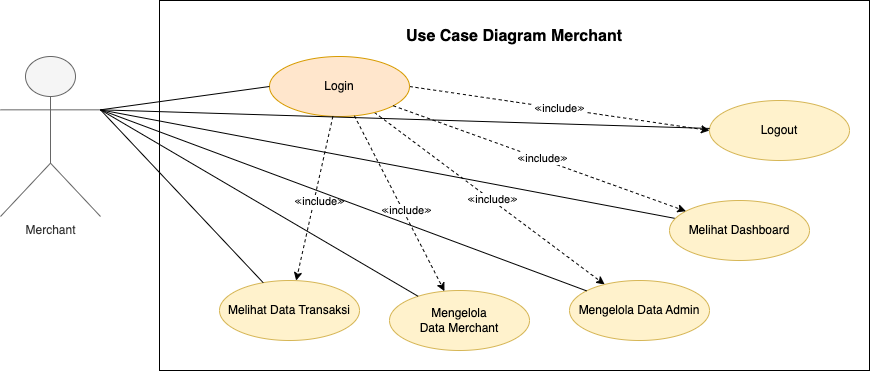

The diagram above was exported from draw.io. Its source (the exported page's mxGraphModel, read from the mxfile embedded in the PNG):
<mxGraphModel dx="954" dy="585" grid="1" gridSize="10" guides="1" tooltips="1" connect="1" arrows="1" fold="1" page="1" pageScale="1" pageWidth="850" pageHeight="1100" math="0" shadow="0">
  <root>
    <mxCell id="0" />
    <mxCell id="1" parent="0" />
    <mxCell id="eZqMwPuGun4IJBvmRAmN-4" value="" style="rounded=0;whiteSpace=wrap;html=1;" parent="1" vertex="1">
      <mxGeometry x="240" y="50" width="710" height="370" as="geometry" />
    </mxCell>
    <mxCell id="eZqMwPuGun4IJBvmRAmN-5" value="Use Case Diagram Merchant" style="text;html=1;strokeColor=none;fillColor=none;align=center;verticalAlign=middle;whiteSpace=wrap;rounded=0;fontStyle=1;fontSize=16;" parent="1" vertex="1">
      <mxGeometry x="240" y="71" width="710" height="30" as="geometry" />
    </mxCell>
    <mxCell id="fqo_g9j5TX63feDz2SeH-8" value="≪include≫" style="rounded=0;orthogonalLoop=1;jettySize=auto;html=1;exitX=1;exitY=0.5;exitDx=0;exitDy=0;entryX=0;entryY=0.5;entryDx=0;entryDy=0;dashed=1;" parent="1" source="eZqMwPuGun4IJBvmRAmN-8" target="eZqMwPuGun4IJBvmRAmN-10" edge="1">
      <mxGeometry relative="1" as="geometry" />
    </mxCell>
    <mxCell id="fqo_g9j5TX63feDz2SeH-10" style="rounded=0;orthogonalLoop=1;jettySize=auto;html=1;dashed=1;" parent="1" source="eZqMwPuGun4IJBvmRAmN-8" target="eZqMwPuGun4IJBvmRAmN-66" edge="1">
      <mxGeometry relative="1" as="geometry" />
    </mxCell>
    <mxCell id="fqo_g9j5TX63feDz2SeH-31" value="≪include≫" style="edgeLabel;html=1;align=center;verticalAlign=middle;resizable=0;points=[];" parent="fqo_g9j5TX63feDz2SeH-10" vertex="1" connectable="0">
      <mxGeometry x="0.0119" y="2" relative="1" as="geometry">
        <mxPoint y="1" as="offset" />
      </mxGeometry>
    </mxCell>
    <mxCell id="eZqMwPuGun4IJBvmRAmN-8" value="Login" style="ellipse;whiteSpace=wrap;html=1;fillColor=#ffe6cc;strokeColor=#d79b00;" parent="1" vertex="1">
      <mxGeometry x="350" y="106" width="140" height="60" as="geometry" />
    </mxCell>
    <mxCell id="eZqMwPuGun4IJBvmRAmN-10" value="Logout" style="ellipse;whiteSpace=wrap;html=1;fillColor=#fff2cc;strokeColor=#d6b656;" parent="1" vertex="1">
      <mxGeometry x="790" y="150" width="140" height="60" as="geometry" />
    </mxCell>
    <mxCell id="eZqMwPuGun4IJBvmRAmN-66" value="Mengelola Data Admin" style="ellipse;whiteSpace=wrap;html=1;fillColor=#fff2cc;strokeColor=#d6b656;" parent="1" vertex="1">
      <mxGeometry x="650" y="330" width="140" height="60" as="geometry" />
    </mxCell>
    <mxCell id="l7-wcFhhHc6C3cMoU6PT-9" value="Melihat Data Transaksi" style="ellipse;whiteSpace=wrap;html=1;fillColor=#fff2cc;strokeColor=#d6b656;" parent="1" vertex="1">
      <mxGeometry x="300" y="330" width="140" height="60" as="geometry" />
    </mxCell>
    <mxCell id="l7-wcFhhHc6C3cMoU6PT-13" value="Mengelola &lt;br&gt;Data Merchant" style="ellipse;whiteSpace=wrap;html=1;fillColor=#fff2cc;strokeColor=#d6b656;" parent="1" vertex="1">
      <mxGeometry x="470" y="340" width="140" height="60" as="geometry" />
    </mxCell>
    <mxCell id="fqo_g9j5TX63feDz2SeH-40" style="rounded=0;orthogonalLoop=1;jettySize=auto;html=1;exitX=1;exitY=0.3333333333333333;exitDx=0;exitDy=0;exitPerimeter=0;entryX=0;entryY=0.5;entryDx=0;entryDy=0;endArrow=none;endFill=0;" parent="1" source="l7-wcFhhHc6C3cMoU6PT-15" target="eZqMwPuGun4IJBvmRAmN-8" edge="1">
      <mxGeometry relative="1" as="geometry" />
    </mxCell>
    <mxCell id="K7Y2XuhRWcfSTH5lax1r-1" style="rounded=0;orthogonalLoop=1;jettySize=auto;html=1;exitX=1;exitY=0.3333333333333333;exitDx=0;exitDy=0;exitPerimeter=0;endArrow=none;endFill=0;" parent="1" source="l7-wcFhhHc6C3cMoU6PT-15" target="l7-wcFhhHc6C3cMoU6PT-9" edge="1">
      <mxGeometry relative="1" as="geometry" />
    </mxCell>
    <mxCell id="ReZnjSzEkMFSn35dwL5e-4" style="rounded=0;orthogonalLoop=1;jettySize=auto;html=1;exitX=1;exitY=0.3333333333333333;exitDx=0;exitDy=0;exitPerimeter=0;endArrow=none;endFill=0;" parent="1" source="l7-wcFhhHc6C3cMoU6PT-15" target="ReZnjSzEkMFSn35dwL5e-1" edge="1">
      <mxGeometry relative="1" as="geometry" />
    </mxCell>
    <mxCell id="l7-wcFhhHc6C3cMoU6PT-15" value="Merchant" style="shape=umlActor;verticalLabelPosition=bottom;verticalAlign=top;html=1;outlineConnect=0;fillColor=#f5f5f5;fontColor=#333333;strokeColor=#666666;" parent="1" vertex="1">
      <mxGeometry x="81" y="106" width="100" height="160" as="geometry" />
    </mxCell>
    <mxCell id="fqo_g9j5TX63feDz2SeH-14" style="rounded=0;orthogonalLoop=1;jettySize=auto;html=1;dashed=1;" parent="1" source="eZqMwPuGun4IJBvmRAmN-8" target="l7-wcFhhHc6C3cMoU6PT-9" edge="1">
      <mxGeometry relative="1" as="geometry">
        <mxPoint x="416" y="197" as="sourcePoint" />
        <mxPoint x="629" y="383" as="targetPoint" />
      </mxGeometry>
    </mxCell>
    <mxCell id="fqo_g9j5TX63feDz2SeH-34" value="≪include≫" style="edgeLabel;html=1;align=center;verticalAlign=middle;resizable=0;points=[];" parent="fqo_g9j5TX63feDz2SeH-14" vertex="1" connectable="0">
      <mxGeometry x="-0.0546" y="1" relative="1" as="geometry">
        <mxPoint x="3" y="6" as="offset" />
      </mxGeometry>
    </mxCell>
    <mxCell id="fqo_g9j5TX63feDz2SeH-23" value="" style="group" parent="1" vertex="1" connectable="0">
      <mxGeometry x="516.5192378864668" y="227.00961894323342" width="66.96152422706632" height="55.98076211353316" as="geometry" />
    </mxCell>
    <mxCell id="fqo_g9j5TX63feDz2SeH-11" style="rounded=0;orthogonalLoop=1;jettySize=auto;html=1;dashed=1;" parent="fqo_g9j5TX63feDz2SeH-23" source="eZqMwPuGun4IJBvmRAmN-8" target="l7-wcFhhHc6C3cMoU6PT-13" edge="1">
      <mxGeometry relative="1" as="geometry" />
    </mxCell>
    <mxCell id="fqo_g9j5TX63feDz2SeH-32" value="≪include≫" style="edgeLabel;html=1;align=center;verticalAlign=middle;resizable=0;points=[];" parent="fqo_g9j5TX63feDz2SeH-11" vertex="1" connectable="0">
      <mxGeometry x="0.087" y="3" relative="1" as="geometry">
        <mxPoint as="offset" />
      </mxGeometry>
    </mxCell>
    <mxCell id="K7Y2XuhRWcfSTH5lax1r-2" style="rounded=0;orthogonalLoop=1;jettySize=auto;html=1;exitX=1;exitY=0.3333333333333333;exitDx=0;exitDy=0;exitPerimeter=0;endArrow=none;endFill=0;" parent="1" source="l7-wcFhhHc6C3cMoU6PT-15" target="l7-wcFhhHc6C3cMoU6PT-13" edge="1">
      <mxGeometry relative="1" as="geometry">
        <mxPoint x="191" y="169" as="sourcePoint" />
        <mxPoint x="354" y="342" as="targetPoint" />
      </mxGeometry>
    </mxCell>
    <mxCell id="K7Y2XuhRWcfSTH5lax1r-3" style="rounded=0;orthogonalLoop=1;jettySize=auto;html=1;exitX=1;exitY=0.3333333333333333;exitDx=0;exitDy=0;exitPerimeter=0;endArrow=none;endFill=0;" parent="1" source="l7-wcFhhHc6C3cMoU6PT-15" target="eZqMwPuGun4IJBvmRAmN-10" edge="1">
      <mxGeometry relative="1" as="geometry">
        <mxPoint x="191" y="169" as="sourcePoint" />
        <mxPoint x="534" y="337" as="targetPoint" />
      </mxGeometry>
    </mxCell>
    <mxCell id="K7Y2XuhRWcfSTH5lax1r-4" style="rounded=0;orthogonalLoop=1;jettySize=auto;html=1;exitX=1;exitY=0.3333333333333333;exitDx=0;exitDy=0;exitPerimeter=0;endArrow=none;endFill=0;" parent="1" source="l7-wcFhhHc6C3cMoU6PT-15" target="eZqMwPuGun4IJBvmRAmN-66" edge="1">
      <mxGeometry relative="1" as="geometry">
        <mxPoint x="191" y="169" as="sourcePoint" />
        <mxPoint x="679" y="286" as="targetPoint" />
      </mxGeometry>
    </mxCell>
    <mxCell id="ReZnjSzEkMFSn35dwL5e-1" value="Melihat Dashboard" style="ellipse;whiteSpace=wrap;html=1;fillColor=#fff2cc;strokeColor=#d6b656;" parent="1" vertex="1">
      <mxGeometry x="750" y="250" width="140" height="60" as="geometry" />
    </mxCell>
    <mxCell id="ReZnjSzEkMFSn35dwL5e-2" style="rounded=0;orthogonalLoop=1;jettySize=auto;html=1;dashed=1;" parent="1" source="eZqMwPuGun4IJBvmRAmN-8" target="ReZnjSzEkMFSn35dwL5e-1" edge="1">
      <mxGeometry relative="1" as="geometry">
        <mxPoint x="465" y="172" as="sourcePoint" />
        <mxPoint x="695" y="344" as="targetPoint" />
      </mxGeometry>
    </mxCell>
    <mxCell id="ReZnjSzEkMFSn35dwL5e-3" value="≪include≫" style="edgeLabel;html=1;align=center;verticalAlign=middle;resizable=0;points=[];" parent="ReZnjSzEkMFSn35dwL5e-2" vertex="1" connectable="0">
      <mxGeometry x="0.0119" y="2" relative="1" as="geometry">
        <mxPoint y="1" as="offset" />
      </mxGeometry>
    </mxCell>
  </root>
</mxGraphModel>